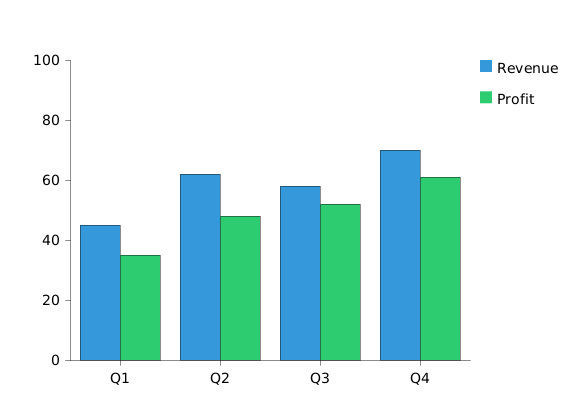

The diagram above was rendered by PlantUML. Its source (embedded in the PNG):
@startchart bar-chart-grouped
h-axis [Q1, Q2, Q3, Q4]
v-axis 0 --> 100
stackMode grouped
bar "Revenue" [45, 62, 58, 70] #3498db
bar "Profit" [35, 48, 52, 61] #2ecc71
legend right
@endchart